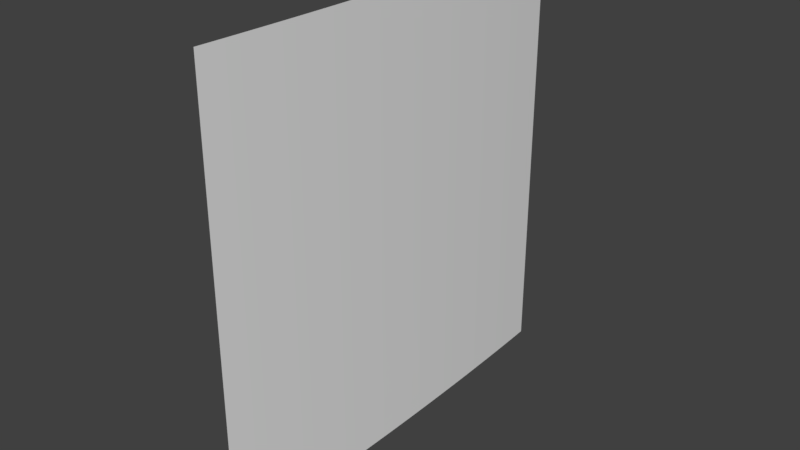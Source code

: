 # Source: picCurved.blend  (saved by Blender 2.78.0; exported with 4.5.12 LTS)
import bpy
from mathutils import Matrix  # noqa: F401  (used for matrix-valued properties, if any)

bpy.ops.wm.read_factory_settings(use_empty=True)
scene = bpy.context.scene
scene.name = 'Scene'

# ---- collections
col_collection_1 = bpy.data.collections.new('Collection 1'); scene.collection.children.link(col_collection_1)

# ---- world
world_world = bpy.data.worlds.new('World'); scene.world = world_world
world_world.color = (0.05088, 0.05088, 0.05088)
world_world.use_sun_shadow = False
world_world.sun_shadow_jitter_overblur = 0.0
world_world.cycles.sampling_method = 'MANUAL'

# ---- meshes
me_cylinder_005 = bpy.data.meshes.new('Cylinder.005')
me_cylinder_005.from_pydata([(-0.007779, 0.4907, -0.5), (-0.007779, 0.4907, 0.5), (-0.006321, 0.46, -0.5), (-0.006321, 0.46, 0.5), (-0.004956, 0.4294, -0.5), (-0.004956, 0.4294, 0.5), (-0.003687, 0.3987, -0.5), (-0.003687, 0.3987, 0.5), (-0.00251, 0.3681, -0.5), (-0.00251, 0.3681, 0.5), (-0.001428, 0.3374, -0.5), (-0.001428, 0.3374, 0.5), (-0.0004396, 0.3067, -0.5), (-0.0004396, 0.3067, 0.5), (0.0004539, 0.2761, -0.5), (0.0004539, 0.2761, 0.5), (0.001253, 0.2454, -0.5), (0.001253, 0.2454, 0.5), (0.00196, 0.2147, -0.5), (0.00196, 0.2147, 0.5), (0.002571, 0.1841, -0.5), (0.002571, 0.1841, 0.5), (0.003089, 0.1534, -0.5), (0.003089, 0.1534, 0.5), (0.003512, 0.1227, -0.5), (0.003512, 0.1227, 0.5), (0.003841, 0.09204, -0.5), (0.003841, 0.09204, 0.5), (0.004077, 0.06136, -0.5), (0.004077, 0.06136, 0.5), (0.004218, 0.03068, -0.5), (0.004218, 0.03068, 0.5), (0.004265, 6.308e-09, -0.5), (0.004265, 6.308e-09, 0.5), (0.004218, -0.03068, -0.5), (0.004218, -0.03068, 0.5), (0.004076, -0.06136, -0.5), (0.004076, -0.06136, 0.5), (0.003841, -0.09204, -0.5), (0.003841, -0.09204, 0.5), (0.003511, -0.1227, -0.5), (0.003511, -0.1227, 0.5), (0.003088, -0.1534, -0.5), (0.003088, -0.1534, 0.5), (0.00257, -0.1841, -0.5), (0.00257, -0.1841, 0.5), (0.001958, -0.2147, -0.5), (0.001958, -0.2147, 0.5), (0.001252, -0.2454, -0.5), (0.001252, -0.2454, 0.5), (0.000452, -0.2761, -0.5), (0.000452, -0.2761, 0.5), (-0.0004425, -0.3067, -0.5), (-0.0004425, -0.3067, 0.5), (-0.001431, -0.3374, -0.5), (-0.001431, -0.3374, 0.5), (-0.002513, -0.3681, -0.5), (-0.002513, -0.3681, 0.5), (-0.003689, -0.3987, -0.5), (-0.003689, -0.3987, 0.5), (-0.004959, -0.4294, -0.5), (-0.004959, -0.4294, 0.5), (-0.006324, -0.46, -0.5), (-0.006324, -0.46, 0.5), (-0.007782, -0.4907, -0.5), (-0.007782, -0.4907, 0.5)], [], [(0, 2, 3, 1), (2, 4, 5, 3), (4, 6, 7, 5), (6, 8, 9, 7), (8, 10, 11, 9), (10, 12, 13, 11), (12, 14, 15, 13), (14, 16, 17, 15), (16, 18, 19, 17), (18, 20, 21, 19), (20, 22, 23, 21), (22, 24, 25, 23), (24, 26, 27, 25), (26, 28, 29, 27), (28, 30, 31, 29), (30, 32, 33, 31), (32, 34, 35, 33), (34, 36, 37, 35), (36, 38, 39, 37), (38, 40, 41, 39), (40, 42, 43, 41), (42, 44, 45, 43), (44, 46, 47, 45), (46, 48, 49, 47), (48, 50, 51, 49), (50, 52, 53, 51), (52, 54, 55, 53), (54, 56, 57, 55), (56, 58, 59, 57), (58, 60, 61, 59), (60, 62, 63, 61), (62, 64, 65, 63)])
_uv = me_cylinder_005.uv_layers.new(name='UVMap')
_uv.uv.foreach_set('vector', [9.906e-05, 0.000101, 0.03077, 0.0001009, 0.03078, 0.9999, 0.0001053, 0.9999, 0.03077, 0.0001009, 0.06145, 0.0001007, 0.06145, 0.9999, 0.03078, 0.9999, 0.06145, 0.0001007, 0.09212, 0.0001004, 0.09213, 0.9999, 0.06145, 0.9999, 0.09212, 0.0001004, 0.1228, 0.0001003, 0.1228, 0.9999, 0.09213, 0.9999, 0.1228, 0.0001003, 0.1535, 0.0001001, 0.1535, 0.9999, 0.1228, 0.9999, 0.1535, 0.0001001, 0.1841, 9.996e-05, 0.1841, 0.9999, 0.1535, 0.9999, 0.1841, 9.996e-05, 0.2148, 9.984e-05, 0.2148, 0.9999, 0.1841, 0.9999, 0.2148, 9.984e-05, 0.2455, 9.972e-05, 0.2455, 0.9999, 0.2148, 0.9999, 0.2455, 9.972e-05, 0.2762, 9.96e-05, 0.2762, 0.9999, 0.2455, 0.9999, 0.2762, 9.96e-05, 0.3068, 9.948e-05, 0.3068, 0.9999, 0.2762, 0.9999, 0.3068, 9.948e-05, 0.3375, 9.936e-05, 0.3375, 0.9999, 0.3068, 0.9999, 0.3375, 9.936e-05, 0.3682, 9.93e-05, 0.3682, 0.9999, 0.3375, 0.9999, 0.3682, 9.93e-05, 0.3989, 9.924e-05, 0.3989, 0.9999, 0.3682, 0.9999, 0.3989, 9.924e-05, 0.4295, 9.918e-05, 0.4295, 0.9999, 0.3989, 0.9999, 0.4295, 9.918e-05, 0.4602, 9.912e-05, 0.4602, 0.9999, 0.4295, 0.9999, 0.4602, 9.912e-05, 0.4909, 9.912e-05, 0.4909, 0.9999, 0.4602, 0.9999, 0.4909, 9.912e-05, 0.5216, 9.906e-05, 0.5216, 0.9999, 0.4909, 0.9999, 0.5216, 9.906e-05, 0.5522, 9.906e-05, 0.5522, 0.9999, 0.5216, 0.9999, 0.5522, 9.906e-05, 0.5829, 9.906e-05, 0.5829, 0.9999, 0.5522, 0.9999, 0.5829, 9.906e-05, 0.6136, 9.906e-05, 0.6136, 0.9999, 0.5829, 0.9999, 0.6136, 9.906e-05, 0.6442, 9.912e-05, 0.6442, 0.9999, 0.6136, 0.9999, 0.6442, 9.912e-05, 0.6749, 9.912e-05, 0.6749, 0.9999, 0.6442, 0.9999, 0.6749, 9.912e-05, 0.7056, 9.918e-05, 0.7056, 0.9999, 0.6749, 0.9999, 0.7056, 9.918e-05, 0.7363, 9.924e-05, 0.7363, 0.9999, 0.7056, 0.9999, 0.7363, 9.924e-05, 0.7669, 9.93e-05, 0.7669, 0.9999, 0.7363, 0.9999, 0.7669, 9.93e-05, 0.7976, 9.942e-05, 0.7976, 0.9999, 0.7669, 0.9999, 0.7976, 9.942e-05, 0.8283, 9.948e-05, 0.8283, 0.9999, 0.7976, 0.9999, 0.8283, 9.948e-05, 0.859, 9.96e-05, 0.859, 0.9999, 0.8283, 0.9999, 0.859, 9.96e-05, 0.8896, 9.972e-05, 0.8896, 0.9999, 0.859, 0.9999, 0.8896, 9.972e-05, 0.9203, 9.984e-05, 0.9203, 0.9999, 0.8896, 0.9999, 0.9203, 9.984e-05, 0.951, 0.0001, 0.951, 0.9999, 0.9203, 0.9999, 0.951, 0.0001, 0.9817, 0.0001001, 0.9817, 0.9999, 0.951, 0.9999])
me_cylinder_005.use_remesh_preserve_volume = False
me_cylinder_005.use_remesh_preserve_attributes = False
me_cylinder_005.use_mirror_vertex_groups = False
me_cylinder_005.update()

# ---- objects
ob_cylinder_000 = bpy.data.objects.new('Cylinder.000', me_cylinder_005)

# ---- transforms, parenting, visibility, modifiers, constraints
ob_cylinder_000.location = (0.0, 0.0, 0.0)
ob_cylinder_000.lineart.crease_threshold = 0.0

# ---- collection membership
col_collection_1.objects.link(ob_cylinder_000)

# ---- scene / render settings (as saved in the file)
scene.frame_start = 1; scene.frame_end = 250; scene.frame_set(0)
scene.render.engine = 'BLENDER_EEVEE_NEXT'
scene.render.resolution_percentage = 50
scene.render.dither_intensity = 0.0
scene.render.film_transparent = True
scene.cycles.use_denoising = False
scene.cycles.samples = 128
scene.cycles.sampling_pattern = 'TABULATED_SOBOL'
scene.cycles.light_sampling_threshold = 0.0
scene.cycles.use_adaptive_sampling = False
scene.cycles.use_light_tree = False
scene.cycles.blur_glossy = 0.0
scene.cycles.sample_clamp_indirect = 0.0
scene.view_settings.view_transform = 'Standard'
bpy.context.view_layer.update()

# ---- added for rendering (the .blend has no active camera and no usable light): camera, sun
cam_auto = bpy.data.cameras.new('AutoCamera')
cam_auto.lens = 50.0
cam_auto.sensor_width = 36.0
cam_auto.clip_end = 1000.0
ob_auto_camera = bpy.data.objects.new('AutoCamera', cam_auto)
scene.collection.objects.link(ob_auto_camera)
ob_auto_camera.location = (1.29461, -1.55565, 1.0371)
ob_auto_camera.rotation_euler = (1.09748, -7.21219e-08, 0.694738)
scene.camera = ob_auto_camera
light_auto_sun = bpy.data.lights.new('AutoSun', 'SUN')
light_auto_sun.energy = 3.0
light_auto_sun.angle = 0.0523599
ob_auto_sun = bpy.data.objects.new('AutoSun', light_auto_sun)
scene.collection.objects.link(ob_auto_sun)
ob_auto_sun.rotation_euler = (0.872665, 0.174533, 0.523599)
bpy.context.view_layer.update()
